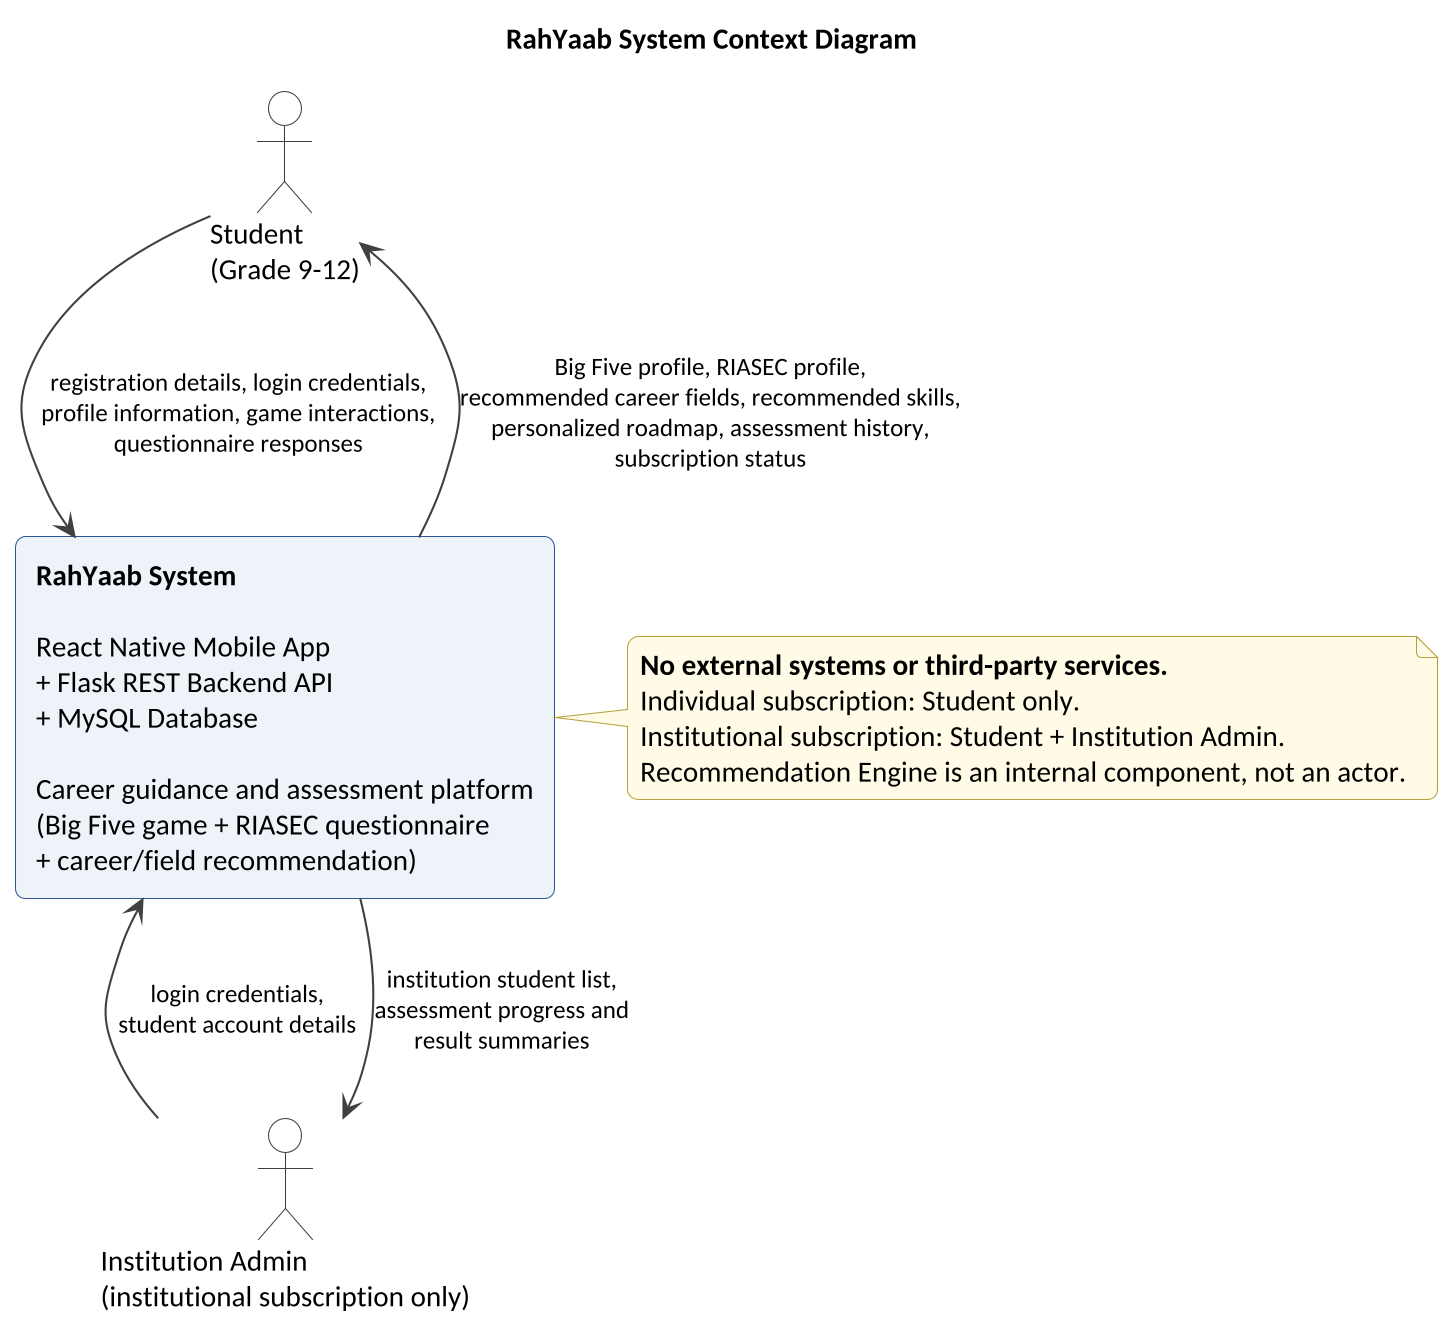

The diagram above was rendered by PlantUML. Its source (embedded in the PNG):
@startuml
!include style.puml
title RahYaab System Context Diagram

actor "Student\n(Grade 9-12)" as S
rectangle "**RahYaab System**\n\nReact Native Mobile App\n+ Flask REST Backend API\n+ MySQL Database\n\nCareer guidance and assessment platform\n(Big Five game + RIASEC questionnaire\n+ career/field recommendation)" as SYS
actor "Institution Admin\n(institutional subscription only)" as A

S -down-> SYS : registration details, login credentials,\nprofile information, game interactions,\nquestionnaire responses
SYS -up-> S : Big Five profile, RIASEC profile,\nrecommended career fields, recommended skills,\npersonalized roadmap, assessment history,\nsubscription status

A -up-> SYS : login credentials,\nstudent account details
SYS -down-> A : institution student list,\nassessment progress and\nresult summaries

note right of SYS
  **No external systems or third-party services.**
  Individual subscription: Student only.
  Institutional subscription: Student + Institution Admin.
  Recommendation Engine is an internal component, not an actor.
end note
@enduml